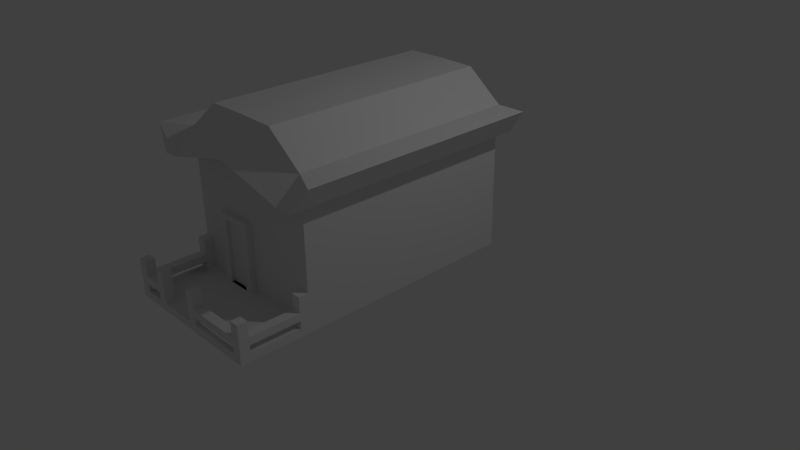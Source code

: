 # Source: Home.blend  (saved by Blender 2.72.0; exported with 4.5.12 LTS)
import bpy
from mathutils import Matrix  # noqa: F401  (used for matrix-valued properties, if any)

bpy.ops.wm.read_factory_settings(use_empty=True)
scene = bpy.context.scene
scene.name = 'Scene'

# ---- collections
col_collection_1 = bpy.data.collections.new('Collection 1'); scene.collection.children.link(col_collection_1)

# ---- materials (node trees are filled in below, after node groups)
mat_material_005 = bpy.data.materials.new('Material.005')
mat_material_005.alpha_threshold = 0.0
mat_material_005.use_transparent_shadow = False
mat_material_005.roughness = 0.5
mat_material_005.line_color = (0.0, 0.0, 0.0, 1.0)

# ---- material node trees

# ---- world
world_world = bpy.data.worlds.new('World'); scene.world = world_world
world_world.color = (0.05088, 0.05088, 0.05088)
world_world.use_sun_shadow = False
world_world.sun_shadow_jitter_overblur = 0.0
world_world.cycles.sampling_method = 'MANUAL'
world_world.cycles.sample_map_resolution = 256

# ---- cameras
cam_camera = bpy.data.cameras.new('Camera')
cam_camera.clip_end = 100.0
cam_camera.lens = 35.0
cam_camera.sensor_width = 32.0
cam_camera.sensor_height = 18.0
cam_camera.ortho_scale = 7.314
cam_camera.dof.focus_distance = 0.0
cam_camera.dof.aperture_fstop = 128.0

# ---- lights
light_lamp = bpy.data.lights.new('Lamp', 'POINT')
light_lamp.transmission_factor = 0.0
light_lamp.cutoff_distance = 30.0
light_lamp.energy = 100.0
light_lamp.shadow_buffer_clip_start = 1.001
light_lamp.shadow_soft_size = 0.1
light_lamp.shadow_maximum_resolution = 0.006
light_lamp.use_absolute_resolution = True
light_lamp.cycles.use_multiple_importance_sampling = False

# ---- meshes
me_cube_005 = bpy.data.meshes.new('Cube.005')
me_cube_005.from_pydata([(1.0, 3.037, -1.0), (1.0, 0.04145, -1.0), (-1.0, 0.04145, -1.0), (-1.0, 3.037, -1.0), (1.0, 3.037, 0.6), (1.0, 0.04145, 0.6), (-1.0, 0.04145, 0.6), (-1.0, 3.037, 0.6), (1.0, 3.037, 0.0), (1.0, 0.04145, 0.0), (-1.0, 0.04145, 0.0), (-1.0, 3.037, 0.0), (1.788e-07, 3.037, -1.0), (-3.413e-07, 0.04145, -1.0), (2.384e-07, 3.037, 0.8502), (-8.777e-07, 0.04145, 0.8502), (-6.393e-07, 0.04145, 0.0), (2.384e-07, 3.037, 0.0), (0.5, 3.037, -1.0), (0.5, 0.04145, -1.0), (-1.0, 3.037, 0.9), (-1.0, 0.04145, 0.9), (0.5, 0.04145, 0.0), (0.5, 3.037, 0.0), (-0.5, 3.037, -1.0), (-0.5, 0.04145, -1.0), (1.0, 0.04145, 0.9), (1.0, 3.037, 0.9), (-0.5, 0.04145, 0.0), (-0.5, 3.037, 0.0), (1.0, 3.037, -0.5), (1.0, 0.04145, -0.5), (-1.0, 0.04145, -0.5), (-1.0, 3.037, -0.5), (2.086e-07, 3.037, -0.5), (-4.903e-07, 0.04145, -0.5), (0.5, 3.037, -0.5), (0.5, 0.04145, -0.5), (-0.5, 3.037, -0.5), (-0.5, 0.04145, -0.5), (-3.714e-07, 0.04145, -0.8988), (0.5, 0.04145, -0.8988), (-0.5, 0.04145, -0.8988), (1.0, 3.037, -0.8988), (1.0, 0.04145, -0.8988), (-1.0, 0.04145, -0.8988), (-1.0, 3.037, -0.8988), (1.848e-07, 3.037, -0.8988), (0.5, 3.037, -0.8988), (-0.5, 3.037, -0.8988), (1.0, 3.947, -1.0), (-1.0, 3.947, -1.0), (3.274e-07, 3.947, -1.0), (0.5, 3.947, -1.0), (-0.5, 3.947, -1.0), (1.0, 3.947, -0.8988), (-1.0, 3.947, -0.8988), (3.334e-07, 3.947, -0.8988), (0.5, 3.947, -0.8988), (-0.5, 3.947, -0.8988), (2.682e-07, 3.117, 5.96e-08), (0.5, 3.117, 5.96e-08), (2.384e-07, 3.117, -0.5), (0.5, 3.117, -0.5), (2.146e-07, 3.117, -0.8988), (0.5, 3.117, -0.8988), (0.1, 3.117, -0.07429), (0.4, 3.117, -0.07429), (0.1, 3.117, -0.5243), (0.4, 3.117, -0.5243), (0.1, 3.117, -1.007), (0.4, 3.117, -1.007), (2.384e-07, 3.037, 1.292), (-8.777e-07, 0.04145, 1.292), (1.0, 3.337, 0.6), (1.185, 3.037, 0.5949), (1.185, 0.04145, 0.5949), (-1.185, 0.3024, 0.5949), (-1.185, 3.037, 0.5949), (-1.384, 3.037, 0.9037), (-1.384, 0.04145, 0.9037), (1.384, 0.04145, 0.9037), (1.384, 3.037, 0.9037), (1.0, -0.2585, 0.6), (-1.0, -0.2585, 0.6), (-9.492e-07, -0.2585, 0.8502), (-1.0, 0.002438, 0.9), (1.0, 0.002437, 0.9), (-1.034e-06, 0.002437, 1.292), (1.185, -0.2585, 0.5949), (-1.185, 0.002438, 0.5949), (-1.384, 0.002438, 0.9037), (1.384, 0.002437, 0.9037), (-1.0, 3.337, 0.6), (2.742e-07, 3.337, 0.8502), (-1.0, 3.041, 0.9), (1.0, 3.041, 0.9), (3.706e-07, 3.041, 1.292), (1.185, 3.337, 0.5949), (-1.185, 3.337, 0.5949), (-1.384, 3.233, 0.9037), (1.384, 3.267, 0.9037), (0.5, 3.447, -0.8988), (2.738e-07, 3.447, -0.8988), (-0.5, 3.537, -0.8988), (1.0, 3.447, -0.8988), (-1.0, 3.537, -0.8988), (-1.0, 3.537, -1.0), (1.0, 3.447, -1.0), (2.678e-07, 3.447, -1.0), (-0.5, 3.537, -1.0), (0.5, 3.447, -1.0), (3.036e-07, 3.697, -0.8988), (1.0, 3.697, -0.8988), (1.0, 3.697, -1.0), (-0.5, 3.697, -1.0), (0.5, 3.697, -1.0), (-0.5, 3.697, -0.8988), (0.5, 3.697, -0.8988), (-1.0, 3.697, -0.8988), (-1.0, 3.697, -1.0), (2.976e-07, 3.697, -1.0), (3.185e-07, 3.822, -0.8988), (1.0, 3.822, -0.8988), (1.0, 3.822, -1.0), (-0.5, 3.822, -1.0), (0.5, 3.822, -1.0), (-0.5, 3.822, -0.8988), (0.5, 3.822, -0.8988), (-1.0, 3.822, -0.8988), (-1.0, 3.822, -1.0), (3.125e-07, 3.822, -1.0), (0.5, 3.287, -0.8988), (-0.5, 3.287, -0.8988), (-1.0, 3.287, -0.8988), (-1.0, 3.287, -1.0), (2.086e-07, 3.287, -1.0), (1.0, 3.287, -0.8988), (2.146e-07, 3.287, -0.8988), (1.0, 3.287, -1.0), (-0.5, 3.287, -1.0), (0.5, 3.287, -1.0), (0.75, 3.037, -1.0), (0.75, 0.04145, -1.0), (0.75, 0.04145, 0.0), (0.75, 3.037, 0.0), (0.75, 3.037, -0.5), (0.75, 0.04145, -0.5), (0.75, 3.037, -0.8988), (0.75, 0.04145, -0.8988), (0.75, 3.947, -1.0), (0.75, 3.947, -0.8988), (0.75, 3.447, -0.8988), (0.75, 3.447, -1.0), (0.75, 3.697, -0.8988), (0.75, 3.697, -1.0), (0.75, 3.822, -0.8988), (0.75, 3.822, -1.0), (0.75, 3.287, -0.8988), (0.75, 3.287, -1.0), (-0.75, 3.037, -1.0), (-0.75, 0.04145, -1.0), (-0.75, 0.04145, 0.0), (-0.75, 3.037, 0.0), (-0.75, 3.037, -0.5), (-0.75, 0.04145, -0.5), (-0.75, 3.947, -1.0), (-0.75, 3.037, -0.8988), (-0.75, 0.04145, -0.8988), (-0.75, 3.947, -0.8988), (-0.75, 3.537, -0.8988), (-0.75, 3.537, -1.0), (-0.75, 3.697, -0.8988), (-0.75, 3.697, -1.0), (-0.75, 3.822, -0.8988), (-0.75, 3.822, -1.0), (-0.75, 3.287, -0.8988), (-0.75, 3.287, -1.0), (-0.875, 3.037, -1.0), (-0.875, 0.04145, -1.0), (-0.875, 0.04145, 0.0), (-0.875, 3.037, 0.0), (-0.875, 3.037, -0.5), (-0.875, 0.04145, -0.5), (-0.875, 3.947, -1.0), (-0.875, 3.037, -0.8988), (-0.875, 0.04145, -0.8988), (-0.875, 3.947, -0.8988), (-0.875, 3.537, -0.8988), (-0.875, 3.697, -0.8988), (-0.875, 3.822, -0.8988), (-0.875, 3.287, -0.8988), (-0.875, 3.537, -1.0), (-0.875, 3.697, -1.0), (-0.875, 3.822, -1.0), (-0.875, 3.287, -1.0), (0.875, 3.447, -1.0), (0.875, 3.697, -1.0), (0.875, 3.822, -1.0), (0.875, 3.287, -1.0), (0.875, 3.037, -1.0), (0.875, 0.04145, -1.0), (0.875, 0.04145, 0.0), (0.875, 3.037, 0.0), (0.875, 3.037, -0.5), (0.875, 0.04145, -0.5), (0.875, 3.037, -0.8988), (0.875, 0.04145, -0.8988), (0.875, 3.947, -1.0), (0.875, 3.947, -0.8988), (0.875, 3.447, -0.8988), (0.875, 3.697, -0.8988), (0.875, 3.822, -0.8988), (0.875, 3.287, -0.8988), (0.5, 3.162, -0.8988), (-0.5, 3.162, -0.8988), (-1.0, 3.162, -0.8988), (-1.0, 3.162, -1.0), (1.937e-07, 3.162, -1.0), (1.0, 3.162, -0.8988), (1.997e-07, 3.162, -0.8988), (1.0, 3.162, -1.0), (-0.5, 3.162, -1.0), (0.5, 3.162, -1.0), (0.75, 3.162, -0.8988), (0.75, 3.162, -1.0), (-0.75, 3.162, -0.8988), (-0.75, 3.162, -1.0), (-0.875, 3.162, -1.0), (-0.875, 3.162, -0.8988), (0.875, 3.162, -0.8988), (0.875, 3.162, -1.0), (1.0, 3.037, -0.4988), (-1.0, 3.037, -0.4988), (1.0, 3.947, -0.4988), (-1.0, 3.947, -0.4988), (1.0, 3.822, -0.4988), (-1.0, 3.822, -0.4988), (-0.875, 3.037, -0.4988), (-0.875, 3.947, -0.4988), (-0.875, 3.822, -0.4988), (0.875, 3.037, -0.4988), (0.875, 3.947, -0.4988), (0.875, 3.822, -0.4988), (-1.0, 3.162, -0.4988), (1.0, 3.162, -0.4988), (-0.875, 3.162, -0.4988), (0.875, 3.162, -0.4988), (-0.25, 3.037, -1.0), (-0.25, 0.04145, -1.0), (-0.25, 0.04145, 0.0), (-0.25, 3.037, 0.0), (-0.25, 3.037, -0.5), (-0.25, 0.04145, -0.5), (-0.25, 3.037, -0.8988), (-0.25, 0.04145, -0.8988), (-0.1287, 3.947, -1.0), (-0.1287, 3.947, -0.8988), (-0.25, 3.537, -0.8988), (-0.25, 3.537, -1.0), (-0.25, 3.697, -0.8988), (-0.25, 3.697, -1.0), (-0.1287, 3.822, -0.8988), (-0.25, 3.822, -1.0), (-0.25, 3.287, -0.8988), (-0.25, 3.287, -1.0), (-0.25, 3.162, -0.8988), (-0.25, 3.162, -1.0), (-0.125, 3.447, -1.0), (-0.125, 3.697, -1.0), (-0.125, 3.822, -1.0), (-0.125, 3.287, -1.0), (-0.125, 3.162, -1.0), (-0.125, 3.037, -1.0), (-0.125, 0.04145, -1.0), (-0.125, 0.04145, 0.0), (-0.125, 3.037, 0.0), (-0.125, 3.037, -0.5), (-0.125, 0.04145, -0.5), (-0.125, 3.037, -0.8988), (-0.125, 0.04145, -0.8988), (-0.003747, 3.947, -1.0), (-0.003747, 3.947, -0.8988), (-0.125, 3.447, -0.8988), (-0.125, 3.697, -0.8988), (-0.003747, 3.822, -0.8988), (-0.125, 3.287, -0.8988), (-0.125, 3.162, -0.8988), (-0.1287, 3.947, -0.4988), (-0.1287, 3.822, -0.4988), (-0.003747, 3.947, -0.4988), (-0.003747, 3.822, -0.4988), (-0.003747, 3.822, -0.6988), (-0.003747, 3.947, -0.6988), (-0.1287, 3.947, -0.6988), (-0.1287, 3.822, -0.6988), (-0.003747, 3.947, -0.5988), (-0.1287, 3.822, -0.5988), (-0.003747, 3.822, -0.5988), (-0.1287, 3.947, -0.5988), (-0.003747, 3.822, -0.7988), (-0.1287, 3.947, -0.7988), (-0.003747, 3.947, -0.7988), (-0.1287, 3.822, -0.7988), (1.0, 3.822, -0.6988), (1.0, 3.947, -0.6988), (0.875, 3.947, -0.6988), (0.875, 3.822, -0.6988), (1.0, 3.947, -0.5988), (0.875, 3.947, -0.5988), (0.875, 3.822, -0.5988), (1.0, 3.822, -0.5988), (1.0, 3.822, -0.7988), (1.0, 3.947, -0.7988), (0.875, 3.947, -0.7988), (0.875, 3.822, -0.7988), (-1.0, 3.822, -0.6988), (-0.875, 3.822, -0.6988), (-0.875, 3.947, -0.6988), (-1.0, 3.947, -0.6988), (-0.875, 3.822, -0.5988), (-0.875, 3.947, -0.5988), (-1.0, 3.947, -0.5988), (-1.0, 3.822, -0.5988), (-1.0, 3.822, -0.7988), (-0.875, 3.822, -0.7988), (-0.875, 3.947, -0.7988), (-1.0, 3.947, -0.7988), (-1.0, 3.037, -0.6988), (-0.875, 3.037, -0.6988), (-0.875, 3.162, -0.6988), (-1.0, 3.162, -0.6988), (-1.0, 3.037, -0.7988), (-0.875, 3.037, -0.7988), (-0.875, 3.162, -0.7988), (-1.0, 3.162, -0.7988), (-0.875, 3.037, -0.5988), (-0.875, 3.162, -0.5988), (-1.0, 3.162, -0.5988), (-1.0, 3.037, -0.5988), (1.0, 3.037, -0.6988), (1.0, 3.162, -0.6988), (0.875, 3.162, -0.6988), (0.875, 3.037, -0.6988), (1.0, 3.162, -0.5988), (0.875, 3.037, -0.5988), (1.0, 3.037, -0.5988), (0.875, 3.162, -0.5988), (1.0, 3.037, -0.7988), (0.875, 3.162, -0.7988), (1.0, 3.162, -0.7988), (0.875, 3.037, -0.7988), (1.0, 3.341, -0.6988), (0.875, 3.341, -0.6988), (1.0, 3.351, -0.7988), (0.875, 3.351, -0.7988), (0.625, 3.037, -1.0), (0.625, 0.04145, -1.0), (0.625, 0.04145, 0.0), (0.625, 3.037, 0.0), (0.625, 3.037, -0.5), (0.625, 0.04145, -0.5), (0.625, 3.037, -0.8988), (0.625, 0.04145, -0.8988), (0.625, 3.947, -1.0), (0.625, 3.947, -0.8988), (0.625, 3.447, -0.8988), (0.625, 3.697, -0.8988), (0.625, 3.822, -0.8988), (0.625, 3.287, -0.8988), (0.625, 3.447, -1.0), (0.625, 3.697, -1.0), (0.625, 3.822, -1.0), (0.625, 3.287, -1.0), (0.625, 3.162, -1.0), (0.625, 3.162, -0.8988), (0.5, 3.947, -0.4988), (0.5, 3.822, -0.4988), (0.625, 3.947, -0.4988), (0.625, 3.822, -0.4988), (0.625, 3.822, -0.6988), (0.625, 3.947, -0.6988), (0.5, 3.822, -0.6988), (0.5, 3.947, -0.6988), (0.625, 3.947, -0.5988), (0.625, 3.822, -0.5988), (0.5, 3.822, -0.5988), (0.5, 3.947, -0.5988), (0.625, 3.822, -0.7988), (0.5, 3.822, -0.7988), (0.5, 3.947, -0.7988), (0.625, 3.947, -0.7988), (1.0, 3.037, -1.0), (1.0, 0.04145, -1.0), (-1.0, 0.04145, -1.0), (-1.0, 3.037, -1.0), (1.0, 3.037, -0.8988), (1.0, 0.04145, -0.8988), (-1.0, 0.04145, -0.8988), (-1.0, 3.037, -0.8988), (1.0, 3.947, -1.0), (-1.0, 3.947, -1.0), (1.0, 3.947, -0.8988), (-1.0, 3.947, -0.8988), (1.0, 3.447, -0.8988), (-1.0, 3.537, -0.8988), (-1.0, 3.537, -1.0), (1.0, 3.447, -1.0), (1.0, 3.697, -0.8988), (1.0, 3.697, -1.0), (-1.0, 3.697, -0.8988), (-1.0, 3.697, -1.0), (1.0, 3.822, -0.8988), (1.0, 3.822, -1.0), (-1.0, 3.822, -0.8988), (-1.0, 3.822, -1.0), (-1.0, 3.287, -0.8988), (-1.0, 3.287, -1.0), (1.0, 3.287, -0.8988), (1.0, 3.287, -1.0), (-1.0, 3.162, -0.8988), (-1.0, 3.162, -1.0), (1.0, 3.162, -0.8988), (1.0, 3.162, -1.0), (1.0, 3.037, -1.0), (1.0, 0.04145, -1.0), (-1.0, 0.04145, -1.0), (-1.0, 3.037, -1.0), (1.0, 3.037, -0.8988), (1.0, 0.04145, -0.8988), (-1.0, 0.04145, -0.8988), (-1.0, 3.037, -0.8988), (0.1, 3.075, -0.07429), (0.4, 3.075, -0.07429), (0.1, 3.075, -0.5243), (0.4, 3.075, -0.5243), (0.1, 3.075, -1.007), (0.4, 3.075, -1.007), (1.0, 1.016, 0.9), (-1.0, 1.016, 0.9), (-1.49e-07, 1.016, 1.292), (1.384, 1.016, 0.9037), (-1.384, 1.016, 0.9037), (0.5098, 3.041, 1.286), (0.5098, 0.002437, 1.286), (0.5098, 1.016, 1.286), (0.5098, 0.04145, 1.286), (0.5098, 3.037, 1.286), (-0.5178, 0.002437, 1.281), (-0.5178, 1.016, 1.281), (-0.5178, 3.037, 1.281), (-0.5178, 0.04145, 1.281), (-0.5178, 3.041, 1.281), (0.5098, 1.838, 1.286), (8.598e-09, 1.838, 1.292), (1.156, 1.838, 0.9015), (-1.156, 1.838, 0.9015), (1.384, 1.838, 0.9037), (-0.8038, 1.838, 1.055), (0.3024, 1.838, 1.288), (-0.2106, 1.838, 1.287), (-1.0, 1.838, 0.9), (0.7092, 1.838, 1.129), (1.0, 1.838, 0.9), (-0.5178, 1.838, 1.281), (-1.384, 1.838, 0.9037), (0.5098, 2.582, 1.286), (0.8897, 2.582, 0.9869), (1.298, 2.582, 0.9029), (-1.298, 2.582, 0.9029), (1.0, 2.582, 0.9), (1.384, 2.582, 0.9037), (-1.0, 2.582, 0.9), (0.1148, 2.582, 1.29), (-0.4012, 2.582, 1.284), (-0.6263, 2.582, 1.195), (-0.5178, 2.582, 1.281), (1.512e-07, 2.582, 1.292), (-1.384, 2.582, 0.9037)], [], [(179, 2, 3), (4, 5, 9), (108, 407, 419), (6, 7, 11), (127, 59, 169), (8, 9, 31), (180, 10, 32), (10, 11, 33), (19, 13, 12), (27, 447, 466, 467), (122, 128, 58), (37, 22, 16), (9, 5, 15), (357, 19, 18), (477, 72, 450, 474), (321, 239, 240), (361, 358, 22), (249, 25, 24), (122, 57, 282), (253, 250, 28), (181, 182, 33), (43, 30, 31), (183, 32, 45), (32, 33, 46), (53, 52, 57), (41, 37, 35), (360, 36, 23), (363, 361, 37), (252, 38, 29), (255, 253, 39), (185, 46, 33), (184, 51, 56), (362, 48, 36), (254, 49, 38), (123, 412, 402), (186, 45, 2), (2, 394, 395), (41, 40, 13), (357, 363, 41), (255, 42, 25), (364, 53, 58), (256, 54, 59), (120, 411, 415), (3, 395, 421), (125, 54, 256), (372, 126, 53), (131, 52, 53), (130, 51, 184), (47, 64, 65), (64, 70, 71), (48, 65, 63), (47, 34, 62), (36, 63, 61), (17, 60, 62), (23, 61, 60), (137, 105, 210), (63, 65, 71), (62, 68, 70), (61, 63, 69), (60, 66, 68), (60, 61, 67), (8, 17, 14), (14, 17, 11), (10, 16, 15), (133, 104, 170), (77, 6, 84), (6, 77, 78), (7, 78, 99), (5, 4, 75), (138, 103, 283), (138, 132, 102), (74, 96, 101), (93, 99, 100), (81, 26, 87), (94, 93, 95), (472, 20, 79, 469), (94, 97, 443), (80, 91, 86), (85, 88, 448), (85, 83, 87), (83, 89, 92), (84, 86, 91), (98, 101, 82), (76, 89, 83), (451, 448, 88), (446, 444, 87), (15, 85, 84), (15, 5, 83), (26, 81, 441), (27, 82, 101), (20, 95, 100), (4, 74, 98), (72, 97, 452), (27, 96, 443), (7, 93, 94), (4, 14, 94), (442, 78, 77), (113, 408, 412), (140, 110, 259), (141, 111, 370), (136, 109, 111), (135, 107, 192), (170, 104, 117), (102, 118, 112), (105, 113, 211), (103, 112, 284), (135, 417, 406), (50, 400, 393), (110, 115, 261), (111, 116, 371), (109, 121, 116), (107, 120, 193), (117, 127, 174), (118, 128, 122), (113, 123, 212), (284, 112, 122), (105, 404, 408), (44, 397, 396), (115, 125, 263), (116, 126, 372), (121, 131, 126), (120, 130, 194), (219, 422, 418), (219, 137, 213), (215, 133, 176), (287, 220, 138), (214, 132, 138), (46, 399, 398), (222, 140, 265), (223, 141, 373), (218, 136, 141), (217, 135, 195), (201, 143, 142), (156, 151, 365), (202, 144, 147), (204, 146, 145), (205, 147, 149), (204, 206, 148), (201, 207, 149), (208, 150, 151), (198, 157, 150), (158, 152, 366), (199, 159, 153), (152, 154, 367), (196, 153, 155), (154, 156, 368), (197, 155, 157), (224, 158, 369), (231, 225, 159), (25, 161, 160), (174, 169, 187), (39, 28, 162), (38, 164, 163), (42, 39, 165), (49, 167, 164), (54, 166, 169), (42, 168, 161), (175, 166, 54), (176, 170, 188), (177, 171, 110), (188, 170, 172), (171, 173, 115), (172, 174, 190), (173, 175, 125), (226, 176, 191), (227, 177, 140), (161, 179, 178), (162, 180, 183), (164, 182, 181), (165, 183, 186), (167, 185, 182), (166, 184, 187), (168, 186, 179), (194, 184, 166), (195, 192, 171), (192, 193, 173), (193, 194, 175), (228, 195, 177), (320, 240, 237), (191, 188, 106), (106, 188, 189), (189, 190, 129), (229, 191, 134), (212, 209, 151), (213, 210, 152), (210, 211, 154), (211, 212, 156), (230, 213, 158), (1, 201, 200), (31, 9, 202), (30, 204, 203), (31, 205, 207), (43, 206, 204), (1, 44, 207), (50, 208, 209), (198, 208, 50), (199, 196, 108), (196, 197, 114), (197, 198, 124), (221, 231, 199), (45, 398, 394), (308, 234, 236), (167, 49, 215), (279, 47, 220), (48, 214, 220), (0, 392, 393), (24, 222, 267), (18, 223, 374), (12, 218, 223), (3, 217, 228), (148, 224, 375), (200, 142, 225), (185, 167, 226), (160, 227, 222), (178, 228, 227), (336, 238, 233), (206, 230, 224), (0, 200, 231), (243, 236, 234), (240, 239, 235), (232, 245, 247), (238, 246, 244), (337, 246, 238), (322, 235, 239), (309, 242, 234), (338, 244, 246), (339, 233, 244), (310, 243, 242), (344, 245, 232), (345, 241, 247), (323, 237, 235), (311, 236, 243), (346, 232, 241), (347, 247, 245), (274, 249, 248), (262, 257, 59), (278, 275, 250), (277, 252, 251), (278, 253, 255), (279, 254, 252), (280, 255, 249), (281, 256, 257), (263, 256, 281), (133, 264, 258), (265, 259, 268), (104, 258, 260), (259, 261, 269), (117, 260, 262), (261, 263, 270), (266, 264, 133), (267, 265, 271), (254, 266, 215), (248, 267, 272), (296, 290, 291), (286, 283, 258), (283, 284, 260), (260, 284, 285), (266, 287, 286), (254, 279, 287), (13, 274, 273), (16, 275, 278), (34, 277, 276), (35, 278, 280), (47, 279, 277), (13, 40, 280), (52, 281, 282), (270, 281, 52), (271, 268, 109), (268, 269, 121), (269, 270, 131), (272, 271, 136), (273, 272, 218), (289, 291, 290), (297, 289, 288), (298, 291, 289), (299, 288, 290), (146, 360, 359), (303, 295, 294), (300, 292, 295), (301, 294, 293), (144, 358, 361), (295, 297, 299), (292, 298, 297), (293, 294, 299), (314, 315, 307), (262, 303, 301), (285, 300, 303), (282, 257, 301), (313, 305, 304), (314, 306, 305), (143, 357, 356), (305, 308, 311), (306, 309, 308), (292, 293, 296), (304, 311, 310), (55, 313, 312), (209, 314, 313), (315, 314, 209), (123, 312, 315), (326, 318, 317), (325, 317, 316), (327, 319, 318), (324, 316, 319), (318, 321, 320), (317, 320, 323), (319, 322, 321), (316, 323, 322), (187, 326, 325), (190, 325, 324), (56, 327, 326), (129, 324, 327), (333, 329, 328), (334, 330, 329), (335, 331, 330), (332, 328, 331), (185, 333, 332), (229, 334, 333), (216, 335, 334), (46, 332, 335), (329, 336, 339), (330, 337, 336), (331, 338, 337), (328, 339, 338), (350, 341, 340), (351, 343, 342), (348, 340, 343), (348, 354, 355), (341, 344, 346), (343, 345, 347), (340, 346, 345), (342, 347, 344), (219, 350, 348), (206, 351, 349), (43, 348, 351), (230, 349, 350), (354, 352, 353), (348, 350, 354), (350, 349, 355), (341, 352, 353), (312, 354, 355), (312, 304, 352), (307, 353, 352), (315, 355, 353), (293, 292, 300), (349, 351, 355), (342, 353, 355), (341, 350, 354), (147, 361, 363), (302, 300, 285), (306, 307, 310), (303, 295, 317), (295, 294, 318), (325, 326, 301), (294, 301, 326), (325, 317, 330), (334, 335, 324), (317, 316, 331), (316, 324, 335), (148, 362, 360), (143, 149, 363), (150, 364, 365), (157, 372, 364), (159, 373, 370), (153, 370, 371), (155, 371, 372), (225, 374, 373), (384, 378, 379), (369, 366, 102), (102, 366, 367), (367, 368, 128), (375, 369, 132), (356, 374, 225), (362, 375, 214), (379, 378, 376), (385, 379, 377), (386, 377, 376), (387, 376, 378), (391, 381, 380), (388, 380, 382), (389, 382, 383), (390, 383, 381), (381, 384, 385), (380, 385, 386), (382, 386, 387), (383, 387, 384), (365, 391, 388), (368, 388, 389), (128, 389, 390), (58, 390, 391), (314, 306, 381), (381, 306, 307), (388, 380, 307), (391, 388, 315), (139, 419, 423), (416, 405, 406), (397, 429, 428), (399, 431, 430), (414, 403, 401), (413, 400, 402), (419, 407, 404), (405, 410, 411), (407, 409, 408), (410, 414, 415), (409, 413, 412), (420, 416, 417), (423, 419, 418), (399, 420, 421), (392, 423, 422), (397, 393, 400), (130, 415, 401), (119, 410, 405), (134, 416, 420), (137, 418, 404), (114, 409, 407), (44, 397, 402), (124, 413, 409), (51, 401, 403), (50, 400, 413), (221, 423, 392), (106, 405, 416), (216, 420, 399), (43, 396, 422), (129, 414, 410), (107, 406, 411), (217, 421, 417), (56, 403, 414), (428, 429, 425), (430, 431, 427), (395, 427, 431), (398, 430, 426), (393, 425, 429), (396, 428, 424), (394, 426, 427), (392, 424, 425), (71, 437, 435), (70, 436, 437), (433, 435, 434), (435, 437, 436), (68, 434, 436), (69, 435, 433), (66, 432, 434), (66, 67, 433), (26, 438, 445), (73, 440, 449), (439, 442, 80), (468, 471, 82), (466, 447, 72, 473), (446, 445, 440), (73, 88, 444), (447, 443, 97), (451, 21, 86), (450, 452, 95), (450, 20, 472, 475), (451, 449, 439), (178, 179, 3), (8, 4, 9), (139, 108, 419), (10, 6, 11), (174, 127, 169), (30, 8, 31), (183, 180, 32), (32, 10, 33), (18, 19, 12), (470, 27, 467), (57, 122, 58), (35, 37, 16), (16, 9, 15), (356, 357, 18), (476, 474, 450), (320, 321, 240), (37, 361, 22), (248, 249, 24), (285, 122, 282), (39, 253, 28), (11, 181, 33), (44, 43, 31), (186, 183, 45), (45, 32, 46), (58, 53, 57), (40, 41, 35), (359, 360, 23), (41, 363, 37), (251, 252, 29), (42, 255, 39), (182, 185, 33), (187, 184, 56), (360, 362, 36), (252, 254, 38), (55, 123, 402), (179, 186, 2), (3, 2, 395), (19, 41, 13), (19, 357, 41), (249, 255, 25), (365, 364, 58), (257, 256, 59), (130, 120, 415), (217, 3, 421), (263, 125, 256), (364, 372, 53), (126, 131, 53), (194, 130, 184), (48, 47, 65), (65, 64, 71), (36, 48, 63), (64, 47, 62), (23, 36, 61), (34, 17, 62), (17, 23, 60), (213, 137, 210), (69, 63, 71), (64, 62, 70), (67, 61, 69), (62, 60, 68), (66, 60, 67), (4, 8, 14), (7, 14, 11), (6, 10, 15), (176, 133, 170), (90, 77, 84), (7, 6, 78), (93, 7, 99), (76, 5, 75), (286, 138, 283), (103, 138, 102), (98, 74, 101), (95, 93, 100), (92, 81, 87), (452, 97, 94), (452, 94, 95), (74, 94, 96), (478, 469, 79), (21, 80, 86), (84, 85, 86), (94, 443, 96), (444, 88, 85), (444, 85, 87), (85, 448, 86), (90, 84, 91), (87, 83, 92), (75, 441, 76), (89, 76, 92), (76, 81, 92), (5, 76, 83), (75, 82, 471, 457, 441), (75, 98, 82), (441, 81, 76), (73, 451, 88), (26, 446, 87), (6, 15, 84), (85, 15, 83), (438, 26, 441), (96, 27, 101), (79, 20, 100), (75, 4, 98), (450, 72, 452), (447, 27, 443), (14, 7, 94), (74, 4, 94), (442, 77, 80), (265, 140, 259), (78, 79, 99), (79, 100, 99), (78, 442, 465, 478, 79), (123, 113, 412), (77, 90, 80), (90, 91, 80), (373, 141, 370), (141, 136, 111), (195, 135, 192), (172, 170, 117), (103, 102, 112), (210, 105, 211), (283, 103, 284), (107, 135, 406), (1, 50, 393), (259, 110, 261), (370, 111, 371), (111, 109, 116), (192, 107, 193), (172, 117, 174), (112, 118, 122), (211, 113, 212), (285, 284, 122), (113, 105, 408), (43, 44, 396), (261, 115, 263), (371, 116, 372), (116, 121, 126), (193, 120, 194), (137, 219, 418), (230, 219, 213), (226, 215, 176), (286, 287, 138), (220, 214, 138), (45, 46, 398), (267, 222, 265), (374, 223, 373), (223, 218, 141), (228, 217, 195), (200, 201, 142), (368, 156, 365), (205, 202, 147), (203, 204, 145), (207, 205, 149), (146, 204, 148), (143, 201, 149), (209, 208, 151), (208, 198, 150), (369, 158, 366), (196, 199, 153), (366, 152, 367), (197, 196, 155), (367, 154, 368), (198, 197, 157), (375, 224, 369), (199, 231, 159), (24, 25, 160), (190, 174, 187), (165, 39, 162), (29, 38, 163), (168, 42, 165), (38, 49, 164), (59, 54, 169), (25, 42, 161), (125, 175, 54), (191, 176, 188), (140, 177, 110), (189, 188, 172), (110, 171, 115), (189, 172, 190), (115, 173, 125), (229, 226, 191), (222, 227, 140), (160, 161, 178), (165, 162, 183), (163, 164, 181), (168, 165, 186), (164, 167, 182), (169, 166, 187), (161, 168, 179), (175, 194, 166), (177, 195, 171), (171, 192, 173), (173, 193, 175), (227, 228, 177), (323, 320, 237), (134, 191, 106), (119, 106, 189), (119, 189, 129), (216, 229, 134), (156, 212, 151), (158, 213, 152), (152, 210, 154), (154, 211, 156), (224, 230, 158), (0, 1, 200), (205, 31, 202), (8, 30, 203), (44, 31, 207), (30, 43, 204), (201, 1, 207), (55, 50, 209), (124, 198, 50), (139, 199, 108), (108, 196, 114), (114, 197, 124), (139, 221, 199), (2, 45, 394), (311, 308, 236), (226, 167, 215), (287, 279, 220), (47, 48, 220), (1, 0, 393), (248, 24, 267), (356, 18, 374), (18, 12, 223), (178, 3, 228), (362, 148, 375), (231, 200, 225), (229, 185, 226), (24, 160, 222), (160, 178, 227), (339, 336, 233), (148, 206, 224), (221, 0, 231), (242, 243, 234), (237, 240, 235), (241, 232, 247), (233, 238, 244), (336, 337, 238), (321, 322, 239), (308, 309, 234), (337, 338, 246), (338, 339, 244), (309, 310, 242), (346, 344, 232), (347, 345, 247), (322, 323, 235), (310, 311, 243), (345, 346, 241), (344, 347, 245), (273, 274, 248), (127, 262, 59), (253, 278, 250), (276, 277, 251), (280, 278, 255), (277, 279, 252), (274, 280, 249), (282, 281, 257), (270, 263, 281), (104, 133, 258), (271, 265, 268), (117, 104, 260), (268, 259, 269), (127, 117, 262), (269, 261, 270), (215, 266, 133), (272, 267, 271), (49, 254, 215), (273, 248, 272), (298, 296, 291), (264, 286, 258), (258, 283, 260), (262, 260, 285), (264, 266, 286), (266, 254, 287), (12, 13, 273), (35, 16, 278), (17, 34, 276), (40, 35, 280), (34, 47, 277), (274, 13, 280), (57, 52, 282), (131, 270, 52), (136, 271, 109), (109, 268, 121), (121, 269, 131), (218, 272, 136), (12, 273, 218), (288, 289, 290), (299, 297, 288), (297, 298, 289), (296, 299, 290), (145, 146, 359), (301, 303, 294), (303, 300, 295), (302, 301, 293), (147, 144, 361), (294, 295, 299), (295, 292, 297), (296, 293, 299), (306, 314, 307), (257, 262, 301), (262, 285, 303), (302, 282, 301), (312, 313, 304), (313, 314, 305), (142, 143, 356), (304, 305, 311), (305, 306, 308), (298, 292, 296), (307, 304, 310), (123, 55, 312), (55, 209, 313), (212, 315, 209), (212, 123, 315), (325, 326, 317), (324, 325, 316), (326, 327, 318), (327, 324, 319), (317, 318, 320), (316, 317, 323), (318, 319, 321), (319, 316, 322), (190, 187, 325), (129, 190, 324), (187, 56, 326), (56, 129, 327), (332, 333, 328), (333, 334, 329), (334, 335, 330), (335, 332, 331), (46, 185, 332), (185, 229, 333), (229, 216, 334), (216, 46, 335), (328, 329, 339), (329, 330, 336), (330, 331, 337), (331, 328, 338), (348, 350, 340), (349, 351, 342), (351, 348, 343), (351, 348, 355), (340, 341, 346), (342, 343, 347), (343, 340, 345), (341, 342, 344), (43, 219, 348), (230, 206, 349), (206, 43, 351), (219, 230, 350), (355, 354, 353), (354, 350, 355), (342, 341, 353), (315, 312, 355), (354, 312, 352), (304, 307, 352), (307, 315, 353), (302, 293, 300), (349, 342, 355), (352, 341, 354), (149, 147, 363), (282, 302, 285), (309, 306, 310), (325, 303, 317), (317, 295, 318), (303, 325, 301), (318, 294, 326), (334, 325, 330), (325, 334, 324), (330, 317, 331), (331, 316, 335), (146, 148, 360), (357, 143, 363), (151, 150, 365), (150, 157, 364), (153, 159, 370), (155, 153, 371), (157, 155, 372), (159, 225, 373), (385, 384, 379), (132, 369, 102), (118, 102, 367), (118, 367, 128), (214, 375, 132), (142, 356, 225), (48, 362, 214), (377, 379, 376), (386, 385, 377), (387, 386, 376), (384, 387, 378), (388, 391, 380), (389, 388, 382), (390, 389, 383), (391, 390, 381), (380, 381, 385), (382, 380, 386), (383, 382, 387), (381, 383, 384), (368, 365, 388), (128, 368, 389), (58, 128, 390), (365, 58, 391), (391, 314, 381), (380, 381, 307), (315, 388, 307), (314, 391, 315), (221, 139, 423), (417, 416, 406), (396, 397, 428), (398, 399, 430), (415, 414, 401), (412, 413, 402), (418, 419, 404), (406, 405, 411), (404, 407, 408), (411, 410, 415), (408, 409, 412), (421, 420, 417), (422, 423, 418), (395, 399, 421), (396, 392, 422), (402, 397, 400), (51, 130, 401), (106, 119, 405), (216, 134, 420), (105, 137, 404), (108, 114, 407), (55, 44, 402), (114, 124, 409), (56, 51, 403), (124, 50, 413), (0, 221, 392), (134, 106, 416), (46, 216, 399), (219, 43, 422), (119, 129, 410), (120, 107, 411), (135, 217, 417), (129, 56, 414), (424, 428, 425), (426, 430, 427), (399, 395, 431), (394, 398, 426), (397, 393, 429), (392, 396, 424), (395, 394, 427), (393, 392, 425), (69, 71, 435), (71, 70, 437), (432, 433, 434), (434, 435, 436), (70, 68, 436), (67, 69, 433), (68, 66, 434), (432, 66, 433), (446, 26, 445), (451, 73, 449), (21, 439, 80), (27, 470, 468, 82), (477, 473, 72), (73, 446, 440), (446, 73, 444), (72, 447, 97), (448, 451, 86), (20, 450, 95), (476, 450, 475), (21, 451, 439), (438, 441, 457, 455), (462, 453, 445), (442, 439, 456, 465), (438, 463, 462, 445), (440, 445, 459, 454), (449, 464, 458, 439), (445, 453, 459), (458, 461, 439), (440, 454, 460), (449, 440, 460, 464), (463, 438, 455), (439, 461, 456), (455, 457, 471, 468), (467, 466, 453, 462), (465, 456, 469, 478), (463, 470, 467, 462), (454, 459, 473, 477), (464, 476, 475, 458), (453, 466, 473, 459), (475, 472, 461, 458), (454, 477, 474, 460), (464, 460, 474, 476), (470, 463, 455, 468), (461, 472, 469, 456)])
me_cube_005.materials.append(mat_material_005)
me_cube_005.use_remesh_preserve_volume = False
me_cube_005.use_remesh_preserve_attributes = False
me_cube_005.use_mirror_vertex_groups = False
me_cube_005.update()

# ---- objects
ob_lamp = bpy.data.objects.new('Lamp', light_lamp)
ob_camera = bpy.data.objects.new('Camera', cam_camera)
ob_cube_005 = bpy.data.objects.new('Cube.005', me_cube_005)

# ---- transforms, parenting, visibility, modifiers, constraints
ob_lamp.location = (4.076, 1.005, 5.904)
ob_lamp.rotation_euler = (0.6503, 0.05522, 1.866)
ob_lamp.lock_rotations_4d = False
ob_lamp.empty_display_type = 'ARROWS'
ob_lamp.color = (0.0, 0.0, 0.0, 0.0)
ob_lamp.lineart.crease_threshold = 0.0
ob_camera.location = (7.481, -6.508, 5.344)
ob_camera.rotation_euler = (1.109, 0.01082, 0.8149)
ob_camera.lock_rotations_4d = False
ob_camera.empty_display_type = 'ARROWS'
ob_camera.color = (0.0, 0.0, 0.0, 0.0)
ob_camera.display_type = 'WIRE'
ob_camera.lineart.crease_threshold = 0.0
ob_cube_005.location = (-0.128, 1.328, 1.0)
ob_cube_005.rotation_euler = (0.0, -0.0, -3.142)
ob_cube_005.lock_rotations_4d = False
ob_cube_005.empty_display_type = 'ARROWS'
ob_cube_005.lineart.crease_threshold = 0.0

# ---- collection membership
col_collection_1.objects.link(ob_lamp)
col_collection_1.objects.link(ob_camera)
col_collection_1.objects.link(ob_cube_005)

# ---- scene / render settings (as saved in the file)
scene.camera = ob_camera
scene.frame_start = 1; scene.frame_end = 250; scene.frame_set(1)
scene.render.engine = 'BLENDER_EEVEE_NEXT'
scene.render.resolution_percentage = 50
scene.render.dither_intensity = 0.0
scene.cycles.use_denoising = False
scene.cycles.samples = 10
scene.cycles.sampling_pattern = 'TABULATED_SOBOL'
scene.cycles.light_sampling_threshold = 0.0
scene.cycles.use_adaptive_sampling = False
scene.cycles.use_light_tree = False
scene.cycles.blur_glossy = 0.0
scene.cycles.pixel_filter_type = 'GAUSSIAN'
scene.cycles.sample_clamp_indirect = 0.0
scene.view_settings.view_transform = 'Standard'
bpy.context.view_layer.update()
